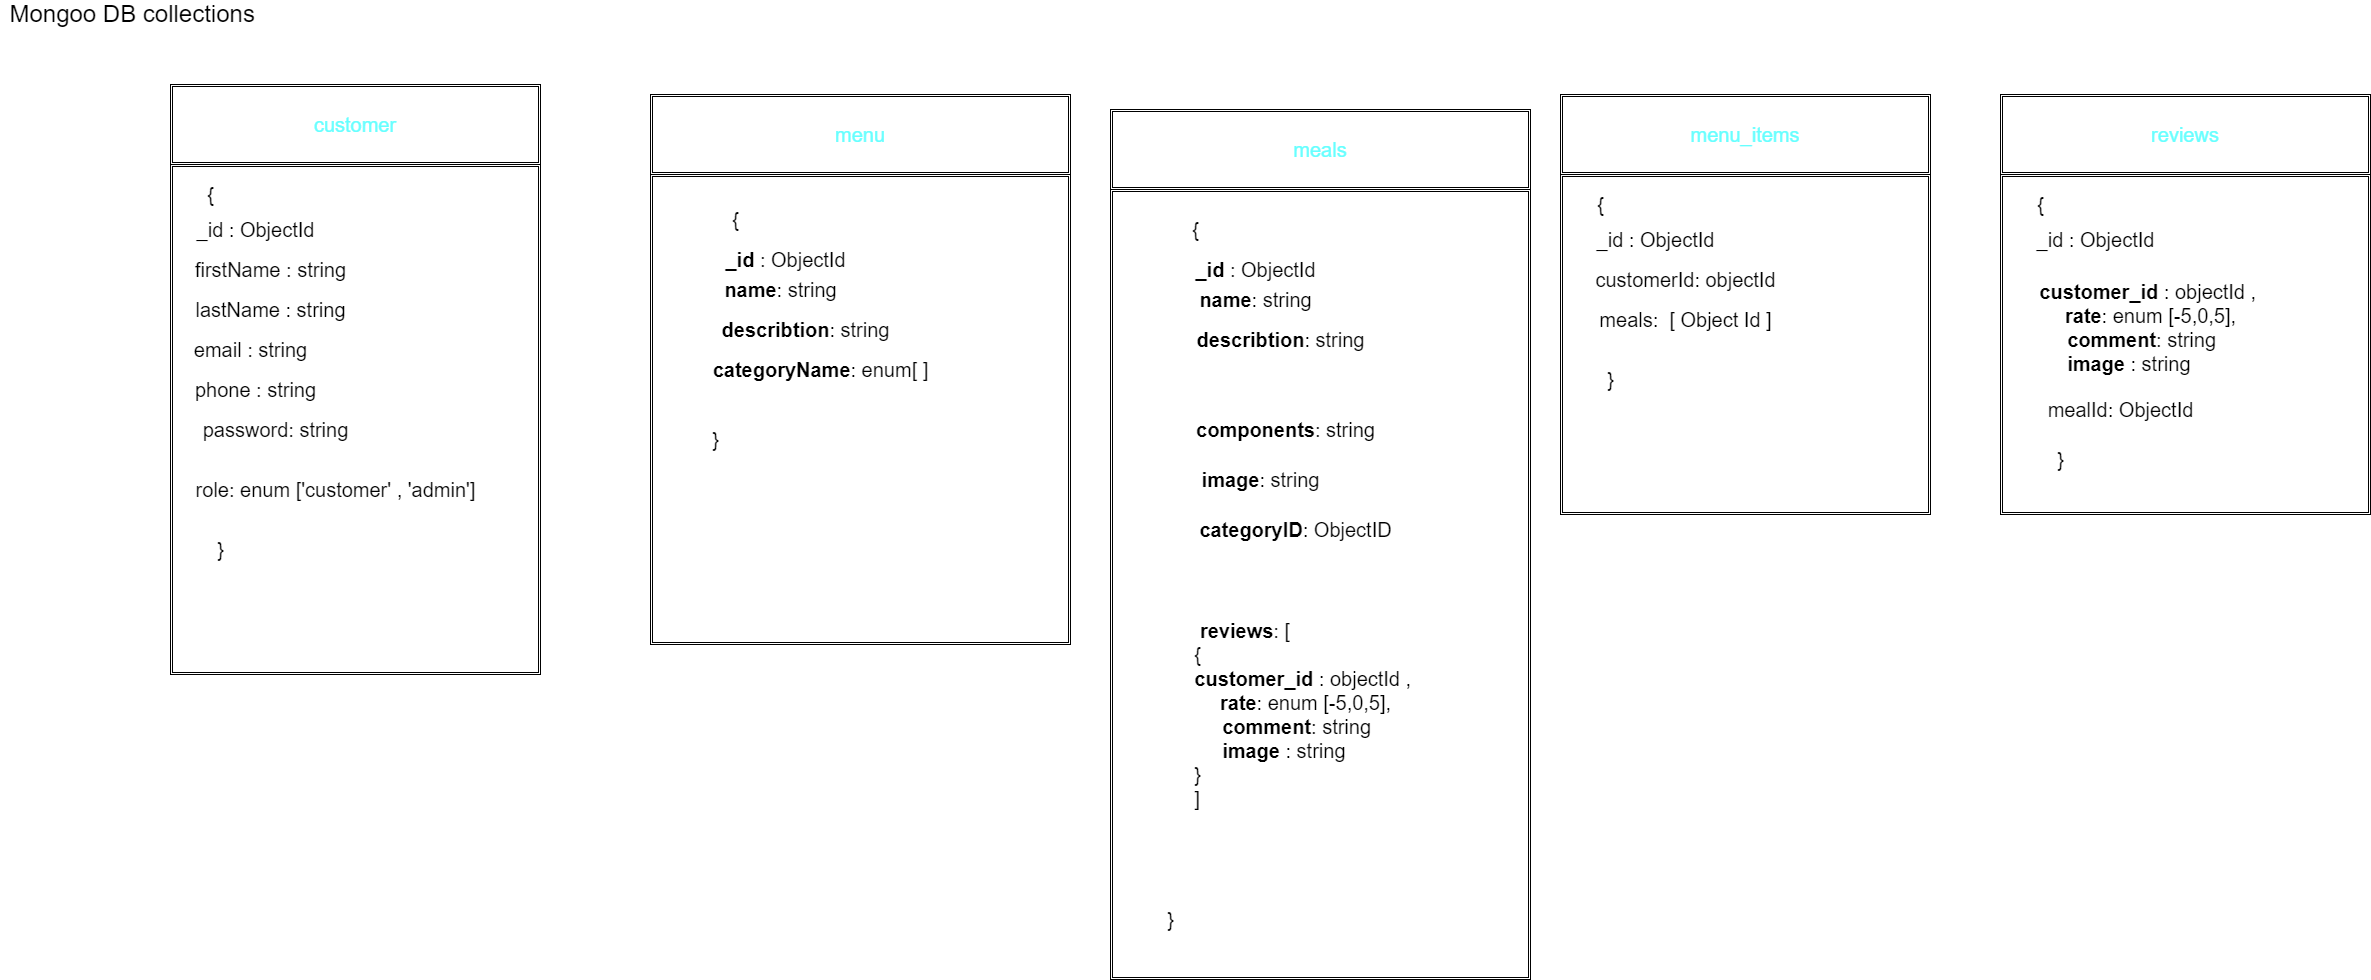

The diagram above was exported from draw.io. Its source (the exported page's mxGraphModel, read from the mxfile embedded in the PNG):
<mxGraphModel dx="1780" dy="574" grid="1" gridSize="10" guides="1" tooltips="1" connect="1" arrows="1" fold="1" page="1" pageScale="1" pageWidth="850" pageHeight="1100" math="0" shadow="0">
  <root>
    <mxCell id="0" />
    <mxCell id="1" parent="0" />
    <mxCell id="32" value="&lt;font style=&quot;font-size: 24px&quot;&gt;Mongoo DB collections&amp;nbsp;&lt;/font&gt;" style="text;html=1;align=center;verticalAlign=middle;resizable=0;points=[];autosize=1;strokeColor=none;fillColor=none;" parent="1" vertex="1">
      <mxGeometry x="-80" y="140" width="270" height="20" as="geometry" />
    </mxCell>
    <mxCell id="39" value="" style="shape=ext;double=1;rounded=0;whiteSpace=wrap;html=1;fontSize=13;fillColor=none;" parent="1" vertex="1">
      <mxGeometry x="90" y="300" width="370" height="510" as="geometry" />
    </mxCell>
    <mxCell id="40" value="&lt;font style=&quot;font-size: 20px&quot; color=&quot;#66ffff&quot;&gt;customer&lt;/font&gt;" style="shape=ext;double=1;rounded=0;whiteSpace=wrap;html=1;fontSize=13;fillColor=none;" parent="1" vertex="1">
      <mxGeometry x="90" y="220" width="370" height="80" as="geometry" />
    </mxCell>
    <mxCell id="42" value="_id : ObjectId" style="text;html=1;align=center;verticalAlign=middle;resizable=0;points=[];autosize=1;strokeColor=none;fillColor=none;fontSize=20;" parent="1" vertex="1">
      <mxGeometry x="110" y="350" width="130" height="30" as="geometry" />
    </mxCell>
    <mxCell id="43" value="firstName : string" style="text;html=1;align=center;verticalAlign=middle;resizable=0;points=[];autosize=1;strokeColor=none;fillColor=none;fontSize=20;" parent="1" vertex="1">
      <mxGeometry x="105" y="390" width="170" height="30" as="geometry" />
    </mxCell>
    <mxCell id="44" value="lastName : string" style="text;html=1;align=center;verticalAlign=middle;resizable=0;points=[];autosize=1;strokeColor=none;fillColor=none;fontSize=20;" parent="1" vertex="1">
      <mxGeometry x="105" y="430" width="170" height="30" as="geometry" />
    </mxCell>
    <mxCell id="45" value="email : string" style="text;html=1;align=center;verticalAlign=middle;resizable=0;points=[];autosize=1;strokeColor=none;fillColor=none;fontSize=20;" parent="1" vertex="1">
      <mxGeometry x="105" y="470" width="130" height="30" as="geometry" />
    </mxCell>
    <mxCell id="46" value="phone : string" style="text;html=1;align=center;verticalAlign=middle;resizable=0;points=[];autosize=1;strokeColor=none;fillColor=none;fontSize=20;" parent="1" vertex="1">
      <mxGeometry x="105" y="510" width="140" height="30" as="geometry" />
    </mxCell>
    <mxCell id="47" value="{" style="text;html=1;align=center;verticalAlign=middle;resizable=0;points=[];autosize=1;strokeColor=none;fillColor=none;fontSize=20;" parent="1" vertex="1">
      <mxGeometry x="120" y="315" width="20" height="30" as="geometry" />
    </mxCell>
    <mxCell id="48" value="}" style="text;html=1;align=center;verticalAlign=middle;resizable=0;points=[];autosize=1;strokeColor=none;fillColor=none;fontSize=20;" parent="1" vertex="1">
      <mxGeometry x="130" y="670" width="20" height="30" as="geometry" />
    </mxCell>
    <mxCell id="61" value="" style="shape=ext;double=1;rounded=0;whiteSpace=wrap;html=1;fontSize=13;fillColor=none;" parent="1" vertex="1">
      <mxGeometry x="570" y="310" width="420" height="470" as="geometry" />
    </mxCell>
    <mxCell id="62" value="&lt;b&gt;_id &lt;/b&gt;: ObjectId" style="text;html=1;align=center;verticalAlign=middle;resizable=0;points=[];autosize=1;strokeColor=none;fillColor=none;fontSize=20;" parent="1" vertex="1">
      <mxGeometry x="635" y="380" width="140" height="30" as="geometry" />
    </mxCell>
    <mxCell id="63" value="&lt;b&gt;name&lt;/b&gt;: string" style="text;html=1;align=center;verticalAlign=middle;resizable=0;points=[];autosize=1;strokeColor=none;fillColor=none;fontSize=20;" parent="1" vertex="1">
      <mxGeometry x="635" y="410" width="130" height="30" as="geometry" />
    </mxCell>
    <mxCell id="64" value="&lt;b&gt;describtion&lt;/b&gt;: string" style="text;html=1;align=center;verticalAlign=middle;resizable=0;points=[];autosize=1;strokeColor=none;fillColor=none;fontSize=20;" parent="1" vertex="1">
      <mxGeometry x="635" y="450" width="180" height="30" as="geometry" />
    </mxCell>
    <mxCell id="67" value="{" style="text;html=1;align=center;verticalAlign=middle;resizable=0;points=[];autosize=1;strokeColor=none;fillColor=none;fontSize=20;" parent="1" vertex="1">
      <mxGeometry x="645" y="340" width="20" height="30" as="geometry" />
    </mxCell>
    <mxCell id="69" value="&lt;font color=&quot;#66ffff&quot;&gt;&lt;span style=&quot;font-size: 20px&quot;&gt;menu&lt;/span&gt;&lt;/font&gt;" style="shape=ext;double=1;rounded=0;whiteSpace=wrap;html=1;fontSize=13;fillColor=none;" parent="1" vertex="1">
      <mxGeometry x="570" y="230" width="420" height="80" as="geometry" />
    </mxCell>
    <mxCell id="83" value="" style="shape=ext;double=1;rounded=0;whiteSpace=wrap;html=1;fontSize=13;fillColor=none;" parent="1" vertex="1">
      <mxGeometry x="1480" y="310" width="370" height="340" as="geometry" />
    </mxCell>
    <mxCell id="84" value="&lt;font color=&quot;#66ffff&quot;&gt;&lt;span style=&quot;font-size: 20px&quot;&gt;menu_items&lt;/span&gt;&lt;/font&gt;" style="shape=ext;double=1;rounded=0;whiteSpace=wrap;html=1;fontSize=13;fillColor=none;" parent="1" vertex="1">
      <mxGeometry x="1480" y="230" width="370" height="80" as="geometry" />
    </mxCell>
    <mxCell id="85" value="_id : ObjectId" style="text;html=1;align=center;verticalAlign=middle;resizable=0;points=[];autosize=1;strokeColor=none;fillColor=none;fontSize=20;" parent="1" vertex="1">
      <mxGeometry x="1510" y="360" width="130" height="30" as="geometry" />
    </mxCell>
    <mxCell id="86" value="customerId: objectId" style="text;html=1;align=center;verticalAlign=middle;resizable=0;points=[];autosize=1;strokeColor=none;fillColor=none;fontSize=20;" parent="1" vertex="1">
      <mxGeometry x="1505" y="400" width="200" height="30" as="geometry" />
    </mxCell>
    <mxCell id="87" value="meals:&amp;nbsp; [ Object Id ]" style="text;html=1;align=center;verticalAlign=middle;resizable=0;points=[];autosize=1;strokeColor=none;fillColor=none;fontSize=20;" parent="1" vertex="1">
      <mxGeometry x="1510" y="440" width="190" height="30" as="geometry" />
    </mxCell>
    <mxCell id="90" value="{" style="text;html=1;align=center;verticalAlign=middle;resizable=0;points=[];autosize=1;strokeColor=none;fillColor=none;fontSize=20;" parent="1" vertex="1">
      <mxGeometry x="1510" y="325" width="20" height="30" as="geometry" />
    </mxCell>
    <mxCell id="91" value="}" style="text;html=1;align=center;verticalAlign=middle;resizable=0;points=[];autosize=1;strokeColor=none;fillColor=none;fontSize=20;" parent="1" vertex="1">
      <mxGeometry x="1520" y="500" width="20" height="30" as="geometry" />
    </mxCell>
    <mxCell id="93" value="" style="shape=ext;double=1;rounded=0;whiteSpace=wrap;html=1;fontSize=13;fillColor=none;" parent="1" vertex="1">
      <mxGeometry x="1030" y="325" width="420" height="790" as="geometry" />
    </mxCell>
    <mxCell id="94" value="&lt;b&gt;_id &lt;/b&gt;: ObjectId" style="text;html=1;align=center;verticalAlign=middle;resizable=0;points=[];autosize=1;strokeColor=none;fillColor=none;fontSize=20;" parent="1" vertex="1">
      <mxGeometry x="1105" y="390" width="140" height="30" as="geometry" />
    </mxCell>
    <mxCell id="95" value="&lt;b&gt;name&lt;/b&gt;: string" style="text;html=1;align=center;verticalAlign=middle;resizable=0;points=[];autosize=1;strokeColor=none;fillColor=none;fontSize=20;" parent="1" vertex="1">
      <mxGeometry x="1110" y="420" width="130" height="30" as="geometry" />
    </mxCell>
    <mxCell id="96" value="&lt;b&gt;describtion&lt;/b&gt;: string" style="text;html=1;align=center;verticalAlign=middle;resizable=0;points=[];autosize=1;strokeColor=none;fillColor=none;fontSize=20;" parent="1" vertex="1">
      <mxGeometry x="1110" y="460" width="180" height="30" as="geometry" />
    </mxCell>
    <mxCell id="97" value="{" style="text;html=1;align=center;verticalAlign=middle;resizable=0;points=[];autosize=1;strokeColor=none;fillColor=none;fontSize=20;" parent="1" vertex="1">
      <mxGeometry x="1105" y="350" width="20" height="30" as="geometry" />
    </mxCell>
    <mxCell id="98" value="&lt;font color=&quot;#66ffff&quot;&gt;&lt;span style=&quot;font-size: 20px&quot;&gt;meals&lt;/span&gt;&lt;/font&gt;" style="shape=ext;double=1;rounded=0;whiteSpace=wrap;html=1;fontSize=13;fillColor=none;" parent="1" vertex="1">
      <mxGeometry x="1030" y="245" width="420" height="80" as="geometry" />
    </mxCell>
    <mxCell id="101" value="&lt;br&gt;&lt;b&gt;&lt;br&gt;&lt;/b&gt;" style="text;html=1;align=center;verticalAlign=middle;resizable=0;points=[];autosize=1;strokeColor=none;fillColor=none;fontSize=20;" parent="1" vertex="1">
      <mxGeometry x="1200" y="560" width="20" height="50" as="geometry" />
    </mxCell>
    <mxCell id="104" value="&lt;b&gt;components&lt;/b&gt;: string" style="text;html=1;align=center;verticalAlign=middle;resizable=0;points=[];autosize=1;strokeColor=none;fillColor=none;fontSize=20;" parent="1" vertex="1">
      <mxGeometry x="1110" y="550" width="190" height="30" as="geometry" />
    </mxCell>
    <mxCell id="105" value="&lt;b&gt;image&lt;/b&gt;: string" style="text;html=1;align=center;verticalAlign=middle;resizable=0;points=[];autosize=1;strokeColor=none;fillColor=none;fontSize=20;" parent="1" vertex="1">
      <mxGeometry x="1115" y="600" width="130" height="30" as="geometry" />
    </mxCell>
    <mxCell id="106" value="&lt;div style=&quot;text-align: left&quot;&gt;&amp;nbsp;&lt;b&gt;reviews&lt;/b&gt;: [&lt;/div&gt;&lt;div style=&quot;text-align: left&quot;&gt;&lt;span&gt;{&lt;/span&gt;&lt;/div&gt;&lt;b&gt;customer_id &lt;/b&gt;: objectId ,&amp;nbsp;&lt;br&gt;&lt;b&gt;rate&lt;/b&gt;: enum [-5,0,5],&lt;br&gt;&lt;div style=&quot;text-align: left&quot;&gt;&lt;b&gt;&amp;nbsp; &amp;nbsp; &amp;nbsp;comment&lt;/b&gt;&lt;span&gt;: string&amp;nbsp;&lt;/span&gt;&lt;/div&gt;&lt;b&gt;&lt;div style=&quot;text-align: left&quot;&gt;&lt;b&gt;&amp;nbsp; &amp;nbsp; &amp;nbsp;image &lt;/b&gt;&lt;span style=&quot;font-weight: normal&quot;&gt;: string&amp;nbsp;&amp;nbsp;&lt;/span&gt;&lt;/div&gt;&lt;/b&gt;&lt;div style=&quot;text-align: left&quot;&gt;&lt;span&gt;}&lt;/span&gt;&lt;/div&gt;&lt;div style=&quot;text-align: left&quot;&gt;&lt;span&gt;]&lt;/span&gt;&lt;/div&gt;" style="text;html=1;align=center;verticalAlign=middle;resizable=0;points=[];autosize=1;strokeColor=none;fillColor=none;fontSize=20;" parent="1" vertex="1">
      <mxGeometry x="1105" y="750" width="240" height="200" as="geometry" />
    </mxCell>
    <mxCell id="107" value="}" style="text;html=1;align=center;verticalAlign=middle;resizable=0;points=[];autosize=1;strokeColor=none;fillColor=none;fontSize=20;" parent="1" vertex="1">
      <mxGeometry x="1080" y="1040" width="20" height="30" as="geometry" />
    </mxCell>
    <mxCell id="111" value="&lt;b&gt;categoryID&lt;/b&gt;: ObjectID" style="text;html=1;align=center;verticalAlign=middle;resizable=0;points=[];autosize=1;strokeColor=none;fillColor=none;fontSize=20;" parent="1" vertex="1">
      <mxGeometry x="1110" y="650" width="210" height="30" as="geometry" />
    </mxCell>
    <mxCell id="113" value="&lt;b&gt;categoryName&lt;/b&gt;: enum[ ]" style="text;html=1;align=center;verticalAlign=middle;resizable=0;points=[];autosize=1;strokeColor=none;fillColor=none;fontSize=20;" parent="1" vertex="1">
      <mxGeometry x="625" y="490" width="230" height="30" as="geometry" />
    </mxCell>
    <mxCell id="115" value="}" style="text;html=1;align=center;verticalAlign=middle;resizable=0;points=[];autosize=1;strokeColor=none;fillColor=none;fontSize=20;" parent="1" vertex="1">
      <mxGeometry x="625" y="560" width="20" height="30" as="geometry" />
    </mxCell>
    <mxCell id="139" value="password: string" style="text;html=1;align=center;verticalAlign=middle;resizable=0;points=[];autosize=1;strokeColor=none;fillColor=none;fontSize=20;" parent="1" vertex="1">
      <mxGeometry x="115" y="550" width="160" height="30" as="geometry" />
    </mxCell>
    <mxCell id="140" value="role: enum ['customer' , 'admin']" style="text;html=1;align=center;verticalAlign=middle;resizable=0;points=[];autosize=1;strokeColor=none;fillColor=none;fontSize=20;" parent="1" vertex="1">
      <mxGeometry x="105" y="610" width="300" height="30" as="geometry" />
    </mxCell>
    <mxCell id="141" value="" style="shape=ext;double=1;rounded=0;whiteSpace=wrap;html=1;fontSize=13;fillColor=none;" parent="1" vertex="1">
      <mxGeometry x="1920" y="310" width="370" height="340" as="geometry" />
    </mxCell>
    <mxCell id="142" value="&lt;font color=&quot;#66ffff&quot;&gt;&lt;span style=&quot;font-size: 20px&quot;&gt;reviews&lt;/span&gt;&lt;/font&gt;" style="shape=ext;double=1;rounded=0;whiteSpace=wrap;html=1;fontSize=13;fillColor=none;" parent="1" vertex="1">
      <mxGeometry x="1920" y="230" width="370" height="80" as="geometry" />
    </mxCell>
    <mxCell id="143" value="_id : ObjectId" style="text;html=1;align=center;verticalAlign=middle;resizable=0;points=[];autosize=1;strokeColor=none;fillColor=none;fontSize=20;" parent="1" vertex="1">
      <mxGeometry x="1950" y="360" width="130" height="30" as="geometry" />
    </mxCell>
    <mxCell id="146" value="{" style="text;html=1;align=center;verticalAlign=middle;resizable=0;points=[];autosize=1;strokeColor=none;fillColor=none;fontSize=20;" parent="1" vertex="1">
      <mxGeometry x="1950" y="325" width="20" height="30" as="geometry" />
    </mxCell>
    <mxCell id="148" value="&lt;div style=&quot;text-align: left&quot;&gt;&lt;br&gt;&lt;/div&gt;&lt;b&gt;customer_id &lt;/b&gt;: objectId ,&amp;nbsp;&lt;br&gt;&lt;b&gt;rate&lt;/b&gt;: enum [-5,0,5],&lt;br&gt;&lt;div style=&quot;text-align: left&quot;&gt;&lt;b&gt;&amp;nbsp; &amp;nbsp; &amp;nbsp;comment&lt;/b&gt;&lt;span&gt;: string&amp;nbsp;&lt;/span&gt;&lt;/div&gt;&lt;b&gt;&lt;div style=&quot;text-align: left&quot;&gt;&lt;b&gt;&amp;nbsp; &amp;nbsp; &amp;nbsp;image &lt;/b&gt;&lt;span style=&quot;font-weight: normal&quot;&gt;: string&amp;nbsp;&amp;nbsp;&lt;/span&gt;&lt;/div&gt;&lt;/b&gt;&lt;div style=&quot;text-align: left&quot;&gt;&lt;br&gt;&lt;/div&gt;&lt;div style=&quot;text-align: left&quot;&gt;&lt;br&gt;&lt;/div&gt;" style="text;html=1;align=center;verticalAlign=middle;resizable=0;points=[];autosize=1;strokeColor=none;fillColor=none;fontSize=20;" parent="1" vertex="1">
      <mxGeometry x="1950" y="390" width="240" height="170" as="geometry" />
    </mxCell>
    <mxCell id="149" value="mealId: ObjectId" style="text;html=1;align=center;verticalAlign=middle;resizable=0;points=[];autosize=1;strokeColor=none;fillColor=none;fontSize=20;" parent="1" vertex="1">
      <mxGeometry x="1960" y="530" width="160" height="30" as="geometry" />
    </mxCell>
    <mxCell id="150" value="}" style="text;html=1;align=center;verticalAlign=middle;resizable=0;points=[];autosize=1;strokeColor=none;fillColor=none;fontSize=20;" parent="1" vertex="1">
      <mxGeometry x="1970" y="580" width="20" height="30" as="geometry" />
    </mxCell>
  </root>
</mxGraphModel>